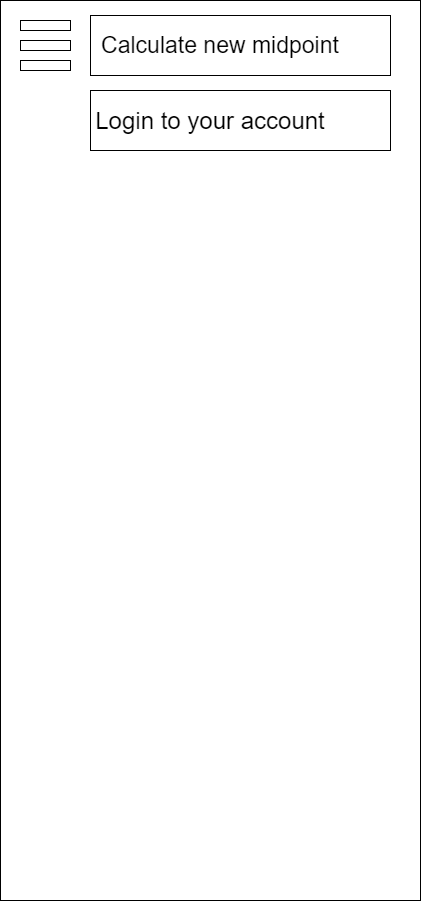

The diagram above was exported from draw.io. Its source (the exported page's mxGraphModel, read from the mxfile embedded in the PNG):
<mxGraphModel dx="2076" dy="1060" grid="1" gridSize="10" guides="1" tooltips="1" connect="1" arrows="1" fold="1" page="1" pageScale="1" pageWidth="850" pageHeight="1100" math="0" shadow="0">
  <root>
    <mxCell id="0" />
    <mxCell id="1" parent="0" />
    <mxCell id="2" value="" style="rounded=0;whiteSpace=wrap;html=1;" vertex="1" parent="1">
      <mxGeometry x="40" y="40" width="420" height="900" as="geometry" />
    </mxCell>
    <mxCell id="3" value="" style="rounded=0;whiteSpace=wrap;html=1;fillColor=#FFFFFF;" vertex="1" parent="1">
      <mxGeometry x="60" y="100" width="50" height="10" as="geometry" />
    </mxCell>
    <mxCell id="4" value="" style="rounded=0;whiteSpace=wrap;html=1;fillColor=#FFFFFF;" vertex="1" parent="1">
      <mxGeometry x="60" y="80" width="50" height="10" as="geometry" />
    </mxCell>
    <mxCell id="5" value="" style="rounded=0;whiteSpace=wrap;html=1;fillColor=#FFFFFF;" vertex="1" parent="1">
      <mxGeometry x="60" y="60" width="50" height="10" as="geometry" />
    </mxCell>
    <mxCell id="6" value="" style="rounded=0;whiteSpace=wrap;html=1;fillColor=#FFFFFF;" vertex="1" parent="1">
      <mxGeometry x="130" y="55" width="300" height="60" as="geometry" />
    </mxCell>
    <mxCell id="7" value="&lt;font style=&quot;font-size: 23px&quot;&gt;Calculate new midpoint&lt;br&gt;&lt;/font&gt;" style="text;html=1;strokeColor=none;fillColor=none;align=center;verticalAlign=middle;whiteSpace=wrap;rounded=0;" vertex="1" parent="1">
      <mxGeometry x="110" y="75" width="300" height="20" as="geometry" />
    </mxCell>
    <mxCell id="8" value="" style="rounded=0;whiteSpace=wrap;html=1;fillColor=#FFFFFF;" vertex="1" parent="1">
      <mxGeometry x="130" y="130" width="300" height="60" as="geometry" />
    </mxCell>
    <mxCell id="9" value="&lt;font style=&quot;font-size: 24px&quot;&gt;Login to your account&lt;/font&gt;" style="text;html=1;strokeColor=none;fillColor=none;align=center;verticalAlign=middle;whiteSpace=wrap;rounded=0;fontSize=20;" vertex="1" parent="1">
      <mxGeometry x="110" y="150" width="280" height="20" as="geometry" />
    </mxCell>
  </root>
</mxGraphModel>